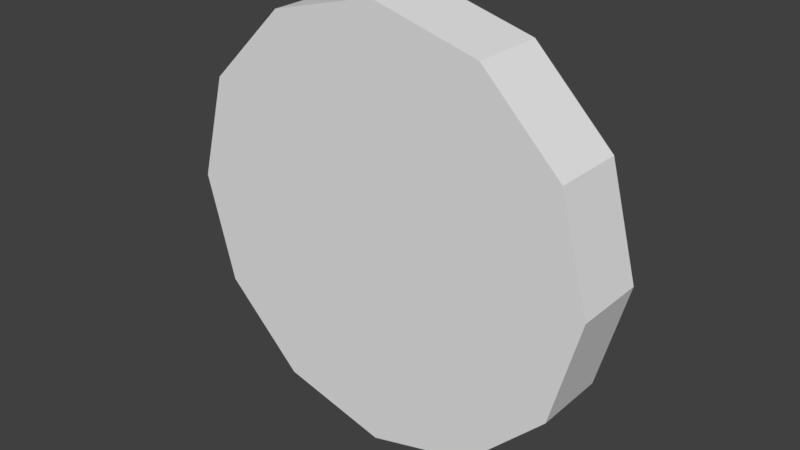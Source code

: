 # Source: mdl_coin.blend  (saved by Blender 2.79.0; exported with 4.5.12 LTS)
import bpy
from mathutils import Matrix  # noqa: F401  (used for matrix-valued properties, if any)

bpy.ops.wm.read_factory_settings(use_empty=True)
scene = bpy.context.scene
scene.name = 'Scene'

# ---- collections
col_collection_1 = bpy.data.collections.new('Collection 1'); scene.collection.children.link(col_collection_1)

# ---- world
world_world = bpy.data.worlds.new('World'); scene.world = world_world
world_world.color = (0.05088, 0.05088, 0.05088)
world_world.use_sun_shadow = False
world_world.sun_shadow_jitter_overblur = 0.0
world_world.cycles.sampling_method = 'MANUAL'

# ---- meshes
me_cylinder = bpy.data.meshes.new('Cylinder')
me_cylinder.from_pydata([(-0.006153, 0.132, 0.7746), (-0.006153, -0.132, 0.7746), (0.3788, 0.132, 0.6715), (0.3788, -0.132, 0.6715), (0.6607, 0.132, 0.3896), (0.6607, -0.132, 0.3896), (0.7638, 0.132, 0.004644), (0.7638, -0.132, 0.004644), (0.6607, 0.132, -0.3804), (0.6607, -0.132, -0.3804), (0.3788, 0.132, -0.6622), (0.3788, -0.132, -0.6622), (-0.006153, 0.132, -0.7654), (-0.006153, -0.132, -0.7654), (-0.3912, 0.132, -0.6622), (-0.3912, -0.132, -0.6622), (-0.673, 0.132, -0.3804), (-0.673, -0.132, -0.3804), (-0.7762, 0.132, 0.004644), (-0.7762, -0.132, 0.004644), (-0.673, 0.132, 0.3896), (-0.673, -0.132, 0.3896), (-0.3912, 0.132, 0.6715), (-0.3912, -0.132, 0.6715)], [], [(0, 1, 3, 2), (2, 3, 5, 4), (4, 5, 7, 6), (6, 7, 9, 8), (8, 9, 11, 10), (10, 11, 13, 12), (12, 13, 15, 14), (14, 15, 17, 16), (16, 17, 19, 18), (18, 19, 21, 20), (3, 1, 23, 21, 19, 17, 15, 13, 11, 9, 7, 5), (20, 21, 23, 22), (22, 23, 1, 0), (0, 2, 4, 6, 8, 10, 12, 14, 16, 18, 20, 22)])
me_cylinder.use_remesh_preserve_volume = False
me_cylinder.use_remesh_preserve_attributes = False
me_cylinder.use_mirror_vertex_groups = False
me_cylinder.update()

# ---- objects
ob_cylinder = bpy.data.objects.new('Cylinder', me_cylinder)

# ---- transforms, parenting, visibility, modifiers, constraints
ob_cylinder.location = (0.0, 0.0, 0.0)
ob_cylinder.lineart.crease_threshold = 0.0

# ---- collection membership
col_collection_1.objects.link(ob_cylinder)

# ---- scene / render settings (as saved in the file)
scene.frame_start = 1; scene.frame_end = 250; scene.frame_set(1)
scene.render.engine = 'BLENDER_EEVEE_NEXT'
scene.render.resolution_percentage = 50
scene.render.dither_intensity = 0.0
scene.cycles.use_denoising = False
scene.cycles.samples = 128
scene.cycles.sampling_pattern = 'TABULATED_SOBOL'
scene.cycles.use_adaptive_sampling = False
scene.cycles.use_light_tree = False
scene.cycles.blur_glossy = 0.0
scene.cycles.sample_clamp_indirect = 0.0
scene.view_settings.view_transform = 'Standard'
bpy.context.view_layer.update()

# ---- added for rendering (the .blend has no active camera and no usable light): camera, sun
cam_auto = bpy.data.cameras.new('AutoCamera')
cam_auto.lens = 50.0
cam_auto.sensor_width = 36.0
cam_auto.clip_end = 1000.0
ob_auto_camera = bpy.data.objects.new('AutoCamera', cam_auto)
scene.collection.objects.link(ob_auto_camera)
ob_auto_camera.location = (2.02364, -2.43575, 1.62848)
ob_auto_camera.rotation_euler = (1.09748, -7.21219e-08, 0.694738)
scene.camera = ob_auto_camera
light_auto_sun = bpy.data.lights.new('AutoSun', 'SUN')
light_auto_sun.energy = 3.0
light_auto_sun.angle = 0.0523599
ob_auto_sun = bpy.data.objects.new('AutoSun', light_auto_sun)
scene.collection.objects.link(ob_auto_sun)
ob_auto_sun.rotation_euler = (0.872665, 0.174533, 0.523599)
bpy.context.view_layer.update()
